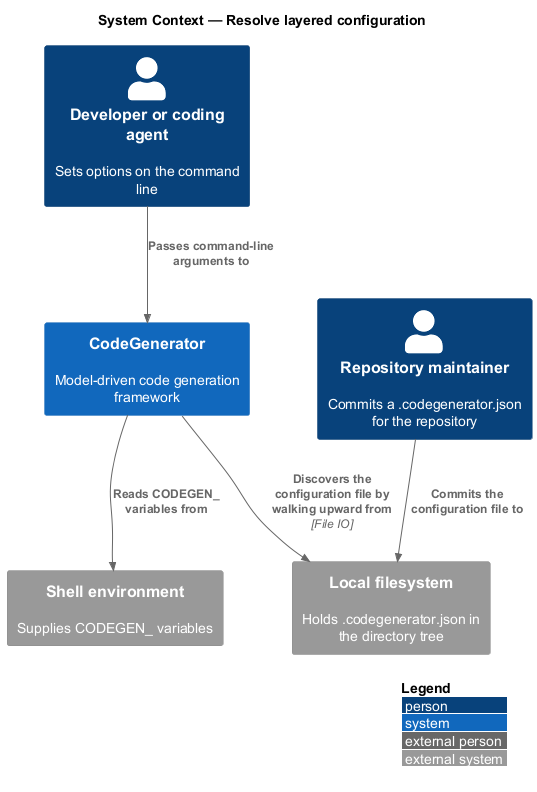

The diagram above was rendered by PlantUML. Its source (embedded in the PNG):
@startuml
!include <C4/C4_Context>
LAYOUT_WITH_LEGEND()
title System Context — Resolve layered configuration

Person(dev, "Developer or coding agent", "Sets options on the command line")
Person(maintainer, "Repository maintainer", "Commits a .codegenerator.json for the repository")
System(codegen, "CodeGenerator", "Model-driven code generation framework")
System_Ext(env, "Shell environment", "Supplies CODEGEN_ variables")
System_Ext(fs, "Local filesystem", "Holds .codegenerator.json in the directory tree")

Rel(dev, codegen, "Passes command-line arguments to")
Rel(maintainer, fs, "Commits the configuration file to")
Rel(codegen, fs, "Discovers the configuration file by walking upward from", "File IO")
Rel(codegen, env, "Reads CODEGEN_ variables from")
@enduml